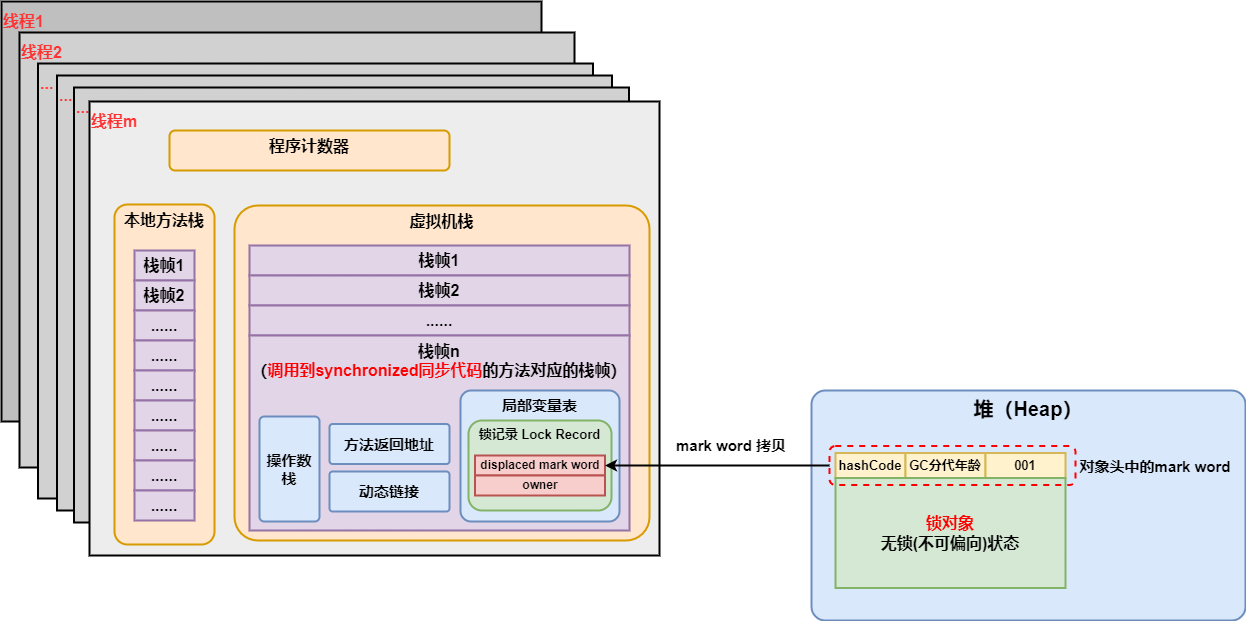

The diagram above was exported from draw.io. Its source (the exported page's mxGraphModel, read from the mxfile embedded in the PNG):
<mxGraphModel dx="1865" dy="641" grid="1" gridSize="10" guides="1" tooltips="1" connect="1" arrows="1" fold="1" page="1" pageScale="1" pageWidth="827" pageHeight="1169" math="0" shadow="0">
  <root>
    <mxCell id="0" />
    <mxCell id="1" parent="0" />
    <mxCell id="gXUUb6k0iBGvfhn-hFuw-13" value="&lt;b&gt;&lt;font style=&quot;font-size: 16px&quot;&gt;线程1&lt;/font&gt;&lt;/b&gt;" style="rounded=0;whiteSpace=wrap;html=1;fontSize=20;strokeWidth=2;fillColor=#BFBFBF;verticalAlign=top;align=left;fontColor=#FF3333;" parent="1" vertex="1">
      <mxGeometry x="-360" y="220" width="540" height="420" as="geometry" />
    </mxCell>
    <mxCell id="gXUUb6k0iBGvfhn-hFuw-14" value="&lt;b&gt;&lt;font style=&quot;font-size: 16px&quot;&gt;线程2&lt;/font&gt;&lt;/b&gt;" style="rounded=0;whiteSpace=wrap;html=1;fontSize=20;strokeWidth=2;fillColor=#D1D1D1;verticalAlign=top;align=left;fontColor=#FF3333;" parent="1" vertex="1">
      <mxGeometry x="-342" y="251" width="555" height="435" as="geometry" />
    </mxCell>
    <mxCell id="xLyM9SDW17IfLDCl-b0T-1" value="&lt;span style=&quot;font-size: 16px&quot;&gt;&lt;b&gt;...&lt;/b&gt;&lt;/span&gt;" style="rounded=0;whiteSpace=wrap;html=1;fontSize=20;strokeWidth=2;fillColor=#D1D1D1;verticalAlign=top;align=left;fontColor=#FF3333;" parent="1" vertex="1">
      <mxGeometry x="-323.5" y="282" width="555" height="435" as="geometry" />
    </mxCell>
    <mxCell id="xLyM9SDW17IfLDCl-b0T-2" value="&lt;span style=&quot;font-size: 16px&quot;&gt;&lt;b&gt;...&lt;/b&gt;&lt;/span&gt;" style="rounded=0;whiteSpace=wrap;html=1;fontSize=20;strokeWidth=2;fillColor=#D1D1D1;verticalAlign=top;align=left;fontColor=#FF3333;" parent="1" vertex="1">
      <mxGeometry x="-304.5" y="294" width="555" height="435" as="geometry" />
    </mxCell>
    <mxCell id="xLyM9SDW17IfLDCl-b0T-3" value="&lt;span style=&quot;font-size: 16px&quot;&gt;&lt;b&gt;...&lt;/b&gt;&lt;/span&gt;" style="rounded=0;whiteSpace=wrap;html=1;fontSize=20;strokeWidth=2;fillColor=#D1D1D1;verticalAlign=top;align=left;fontColor=#FF3333;" parent="1" vertex="1">
      <mxGeometry x="-287.5" y="306" width="555" height="435" as="geometry" />
    </mxCell>
    <mxCell id="gXUUb6k0iBGvfhn-hFuw-1" value="堆（Heap）" style="rounded=1;whiteSpace=wrap;html=1;arcSize=6;fillColor=#dae8fc;strokeColor=#6c8ebf;strokeWidth=2;verticalAlign=top;fontStyle=1;fontSize=20;" parent="1" vertex="1">
      <mxGeometry x="450" y="609" width="434" height="230" as="geometry" />
    </mxCell>
    <mxCell id="gXUUb6k0iBGvfhn-hFuw-15" value="&lt;b&gt;&lt;font style=&quot;font-size: 16px&quot;&gt;线程m&lt;/font&gt;&lt;/b&gt;" style="rounded=0;whiteSpace=wrap;html=1;fontSize=20;strokeWidth=2;fillColor=#EDEDED;verticalAlign=top;align=left;fontColor=#FF3333;" parent="1" vertex="1">
      <mxGeometry x="-272" y="320" width="570" height="454" as="geometry" />
    </mxCell>
    <mxCell id="gXUUb6k0iBGvfhn-hFuw-16" value="&lt;b&gt;&lt;font style=&quot;font-size: 16px&quot;&gt;程序计数器&lt;/font&gt;&lt;/b&gt;" style="rounded=1;whiteSpace=wrap;html=1;fontSize=17;strokeWidth=2;fillColor=#ffe6cc;strokeColor=#d79b00;arcSize=14;verticalAlign=top;" parent="1" vertex="1">
      <mxGeometry x="-192" y="349" width="280" height="40" as="geometry" />
    </mxCell>
    <mxCell id="gXUUb6k0iBGvfhn-hFuw-17" value="&lt;b&gt;&lt;font style=&quot;font-size: 16px&quot;&gt;本地方法栈&lt;/font&gt;&lt;/b&gt;" style="rounded=1;whiteSpace=wrap;html=1;fontSize=17;strokeWidth=2;fillColor=#ffe6cc;strokeColor=#d79b00;arcSize=13;verticalAlign=top;" parent="1" vertex="1">
      <mxGeometry x="-247" y="423" width="100" height="340" as="geometry" />
    </mxCell>
    <mxCell id="gXUUb6k0iBGvfhn-hFuw-18" value="栈帧1" style="rounded=0;whiteSpace=wrap;html=1;fontSize=16;strokeWidth=2;fillColor=#e1d5e7;strokeColor=#9673a6;fontStyle=1" parent="1" vertex="1">
      <mxGeometry x="-227" y="469" width="60" height="30" as="geometry" />
    </mxCell>
    <mxCell id="gXUUb6k0iBGvfhn-hFuw-19" value="栈帧2" style="rounded=0;whiteSpace=wrap;html=1;fontSize=16;strokeWidth=2;fillColor=#e1d5e7;strokeColor=#9673a6;fontStyle=1" parent="1" vertex="1">
      <mxGeometry x="-227" y="499" width="60" height="30" as="geometry" />
    </mxCell>
    <mxCell id="gXUUb6k0iBGvfhn-hFuw-20" value="......" style="rounded=0;whiteSpace=wrap;html=1;fontSize=16;strokeWidth=2;fillColor=#e1d5e7;strokeColor=#9673a6;fontStyle=1" parent="1" vertex="1">
      <mxGeometry x="-227" y="529" width="60" height="30" as="geometry" />
    </mxCell>
    <mxCell id="gXUUb6k0iBGvfhn-hFuw-21" value="&lt;span style=&quot;font-size: 16px&quot;&gt;&lt;b&gt;虚拟机栈&lt;/b&gt;&lt;/span&gt;" style="rounded=1;whiteSpace=wrap;html=1;fontSize=17;strokeWidth=2;fillColor=#ffe6cc;strokeColor=#d79b00;arcSize=7;verticalAlign=top;" parent="1" vertex="1">
      <mxGeometry x="-127" y="424" width="415" height="335" as="geometry" />
    </mxCell>
    <mxCell id="gXUUb6k0iBGvfhn-hFuw-22" value="栈帧1" style="rounded=0;whiteSpace=wrap;html=1;fontSize=16;strokeWidth=2;fillColor=#e1d5e7;strokeColor=#9673a6;fontStyle=1" parent="1" vertex="1">
      <mxGeometry x="-112" y="464" width="380" height="30" as="geometry" />
    </mxCell>
    <mxCell id="gXUUb6k0iBGvfhn-hFuw-26" value="栈帧2" style="rounded=0;whiteSpace=wrap;html=1;fontSize=16;strokeWidth=2;fillColor=#e1d5e7;strokeColor=#9673a6;fontStyle=1" parent="1" vertex="1">
      <mxGeometry x="-112" y="494" width="380" height="30" as="geometry" />
    </mxCell>
    <mxCell id="gXUUb6k0iBGvfhn-hFuw-27" value="......" style="rounded=0;whiteSpace=wrap;html=1;fontSize=16;strokeWidth=2;fillColor=#e1d5e7;strokeColor=#9673a6;fontStyle=1" parent="1" vertex="1">
      <mxGeometry x="-112" y="524" width="380" height="30" as="geometry" />
    </mxCell>
    <mxCell id="gXUUb6k0iBGvfhn-hFuw-28" value="栈帧n&lt;br&gt;（&lt;font color=&quot;#ff0000&quot;&gt;调用到synchronized同步代码&lt;/font&gt;的方法对应的栈帧）" style="rounded=0;whiteSpace=wrap;html=1;fontSize=16;strokeWidth=2;fillColor=#e1d5e7;strokeColor=#9673a6;fontStyle=1;verticalAlign=top;" parent="1" vertex="1">
      <mxGeometry x="-112" y="554" width="380" height="195" as="geometry" />
    </mxCell>
    <mxCell id="gXUUb6k0iBGvfhn-hFuw-11" value="&lt;span style=&quot;font-size: 15px;&quot;&gt;&lt;b style=&quot;font-size: 15px;&quot;&gt;局部变量表&lt;/b&gt;&lt;/span&gt;" style="rounded=1;whiteSpace=wrap;html=1;arcSize=8;fillColor=#dae8fc;strokeColor=#6c8ebf;strokeWidth=2;verticalAlign=top;fontSize=15;" parent="1" vertex="1">
      <mxGeometry x="99" y="609" width="159" height="131" as="geometry" />
    </mxCell>
    <mxCell id="gXUUb6k0iBGvfhn-hFuw-9" value="锁记录 Lock Record" style="rounded=1;whiteSpace=wrap;html=1;fontSize=13;strokeWidth=2;fillColor=#d5e8d4;strokeColor=#82b366;fontStyle=1;verticalAlign=top;" parent="1" vertex="1">
      <mxGeometry x="107" y="639" width="143" height="90" as="geometry" />
    </mxCell>
    <mxCell id="gXUUb6k0iBGvfhn-hFuw-29" value="&lt;span style=&quot;font-size: 15px&quot;&gt;&lt;b style=&quot;font-size: 15px&quot;&gt;动态链接&lt;/b&gt;&lt;/span&gt;" style="rounded=1;whiteSpace=wrap;html=1;arcSize=8;fillColor=#dae8fc;strokeColor=#6c8ebf;strokeWidth=2;verticalAlign=middle;fontSize=15;" parent="1" vertex="1">
      <mxGeometry x="-32" y="690" width="120" height="40" as="geometry" />
    </mxCell>
    <mxCell id="gXUUb6k0iBGvfhn-hFuw-30" value="&lt;span style=&quot;font-size: 15px&quot;&gt;&lt;b style=&quot;font-size: 15px&quot;&gt;操作数栈&lt;/b&gt;&lt;/span&gt;" style="rounded=1;whiteSpace=wrap;html=1;arcSize=8;fillColor=#dae8fc;strokeColor=#6c8ebf;strokeWidth=2;verticalAlign=middle;fontSize=15;" parent="1" vertex="1">
      <mxGeometry x="-102" y="635" width="60" height="105" as="geometry" />
    </mxCell>
    <mxCell id="gXUUb6k0iBGvfhn-hFuw-31" value="&lt;span style=&quot;font-size: 15px&quot;&gt;&lt;b style=&quot;font-size: 15px&quot;&gt;方法返回地址&lt;/b&gt;&lt;/span&gt;" style="rounded=1;whiteSpace=wrap;html=1;arcSize=8;fillColor=#dae8fc;strokeColor=#6c8ebf;strokeWidth=2;verticalAlign=middle;fontSize=15;" parent="1" vertex="1">
      <mxGeometry x="-32" y="642.5" width="120" height="40" as="geometry" />
    </mxCell>
    <mxCell id="gXUUb6k0iBGvfhn-hFuw-37" value="......" style="rounded=0;whiteSpace=wrap;html=1;fontSize=16;strokeWidth=2;fillColor=#e1d5e7;strokeColor=#9673a6;fontStyle=1" parent="1" vertex="1">
      <mxGeometry x="-227" y="559" width="60" height="30" as="geometry" />
    </mxCell>
    <mxCell id="gXUUb6k0iBGvfhn-hFuw-38" value="......" style="rounded=0;whiteSpace=wrap;html=1;fontSize=16;strokeWidth=2;fillColor=#e1d5e7;strokeColor=#9673a6;fontStyle=1" parent="1" vertex="1">
      <mxGeometry x="-227" y="589" width="60" height="30" as="geometry" />
    </mxCell>
    <mxCell id="gXUUb6k0iBGvfhn-hFuw-39" value="......" style="rounded=0;whiteSpace=wrap;html=1;fontSize=16;strokeWidth=2;fillColor=#e1d5e7;strokeColor=#9673a6;fontStyle=1" parent="1" vertex="1">
      <mxGeometry x="-227" y="619" width="60" height="30" as="geometry" />
    </mxCell>
    <mxCell id="gXUUb6k0iBGvfhn-hFuw-40" value="......" style="rounded=0;whiteSpace=wrap;html=1;fontSize=16;strokeWidth=2;fillColor=#e1d5e7;strokeColor=#9673a6;fontStyle=1" parent="1" vertex="1">
      <mxGeometry x="-227" y="649" width="60" height="30" as="geometry" />
    </mxCell>
    <mxCell id="gXUUb6k0iBGvfhn-hFuw-41" value="......" style="rounded=0;whiteSpace=wrap;html=1;fontSize=16;strokeWidth=2;fillColor=#e1d5e7;strokeColor=#9673a6;fontStyle=1" parent="1" vertex="1">
      <mxGeometry x="-227" y="679" width="60" height="30" as="geometry" />
    </mxCell>
    <mxCell id="gXUUb6k0iBGvfhn-hFuw-42" value="......" style="rounded=0;whiteSpace=wrap;html=1;fontSize=16;strokeWidth=2;fillColor=#e1d5e7;strokeColor=#9673a6;fontStyle=1" parent="1" vertex="1">
      <mxGeometry x="-227" y="709" width="60" height="30" as="geometry" />
    </mxCell>
    <mxCell id="YbTfoSJYX-erVgrwJjdl-1" value="&lt;font color=&quot;#000000&quot;&gt;displaced mark word&lt;/font&gt;" style="rounded=0;whiteSpace=wrap;html=1;strokeWidth=2;fontStyle=1;fillColor=#f8cecc;strokeColor=#b85450;" parent="1" vertex="1">
      <mxGeometry x="113.5" y="674" width="130" height="20" as="geometry" />
    </mxCell>
    <mxCell id="YbTfoSJYX-erVgrwJjdl-2" value="&lt;font color=&quot;#000000&quot;&gt;owner&lt;/font&gt;" style="rounded=0;whiteSpace=wrap;html=1;strokeWidth=2;fontStyle=1;fillColor=#f8cecc;strokeColor=#b85450;" parent="1" vertex="1">
      <mxGeometry x="113.5" y="694" width="130" height="20" as="geometry" />
    </mxCell>
    <mxCell id="YbTfoSJYX-erVgrwJjdl-3" value="hashCode" style="rounded=0;whiteSpace=wrap;html=1;strokeWidth=2;fillColor=#fff2cc;strokeColor=#d6b656;fontStyle=1;fontSize=13;" parent="1" vertex="1">
      <mxGeometry x="474" y="671.5" width="70" height="25" as="geometry" />
    </mxCell>
    <mxCell id="YbTfoSJYX-erVgrwJjdl-5" value="GC分代年龄" style="rounded=0;whiteSpace=wrap;html=1;strokeWidth=2;fillColor=#fff2cc;strokeColor=#d6b656;fontStyle=1;fontSize=13;" parent="1" vertex="1">
      <mxGeometry x="544" y="671.5" width="80" height="25" as="geometry" />
    </mxCell>
    <mxCell id="YbTfoSJYX-erVgrwJjdl-6" value="001" style="rounded=0;whiteSpace=wrap;html=1;strokeWidth=2;fillColor=#fff2cc;strokeColor=#d6b656;fontStyle=1;fontSize=13;" parent="1" vertex="1">
      <mxGeometry x="624" y="671.5" width="80" height="25" as="geometry" />
    </mxCell>
    <mxCell id="YbTfoSJYX-erVgrwJjdl-4" value="&lt;font color=&quot;#ff0000&quot; style=&quot;font-size: 16px&quot;&gt;锁对象&lt;br&gt;&lt;/font&gt;无锁(不可偏向)状态" style="rounded=0;whiteSpace=wrap;html=1;strokeWidth=2;fillColor=#d5e8d4;strokeColor=#82b366;fontStyle=1;fontSize=16;" parent="1" vertex="1">
      <mxGeometry x="474" y="696.5" width="230" height="110" as="geometry" />
    </mxCell>
    <mxCell id="Gd7k6FjpkioOJDui46DE-1" style="edgeStyle=orthogonalEdgeStyle;rounded=0;orthogonalLoop=1;jettySize=auto;html=1;exitX=0;exitY=0.5;exitDx=0;exitDy=0;entryX=1;entryY=0.5;entryDx=0;entryDy=0;strokeWidth=2;" parent="1" source="xLyM9SDW17IfLDCl-b0T-5" target="YbTfoSJYX-erVgrwJjdl-1" edge="1">
      <mxGeometry relative="1" as="geometry" />
    </mxCell>
    <mxCell id="xLyM9SDW17IfLDCl-b0T-5" value="" style="rounded=1;whiteSpace=wrap;html=1;fillColor=none;strokeWidth=2;dashed=1;strokeColor=#FF0000;" parent="1" vertex="1">
      <mxGeometry x="468" y="664.5" width="246" height="39" as="geometry" />
    </mxCell>
    <mxCell id="xLyM9SDW17IfLDCl-b0T-6" value="对象头中的mark word" style="text;html=1;strokeColor=none;fillColor=none;align=center;verticalAlign=middle;whiteSpace=wrap;rounded=0;dashed=1;fontSize=15;fontStyle=1" parent="1" vertex="1">
      <mxGeometry x="714" y="670" width="160" height="30" as="geometry" />
    </mxCell>
    <mxCell id="Gd7k6FjpkioOJDui46DE-2" value="mark word 拷贝" style="text;html=1;strokeColor=none;fillColor=none;align=center;verticalAlign=middle;whiteSpace=wrap;rounded=0;dashed=1;fontSize=15;fontStyle=1" parent="1" vertex="1">
      <mxGeometry x="310" y="649" width="120" height="30" as="geometry" />
    </mxCell>
  </root>
</mxGraphModel>